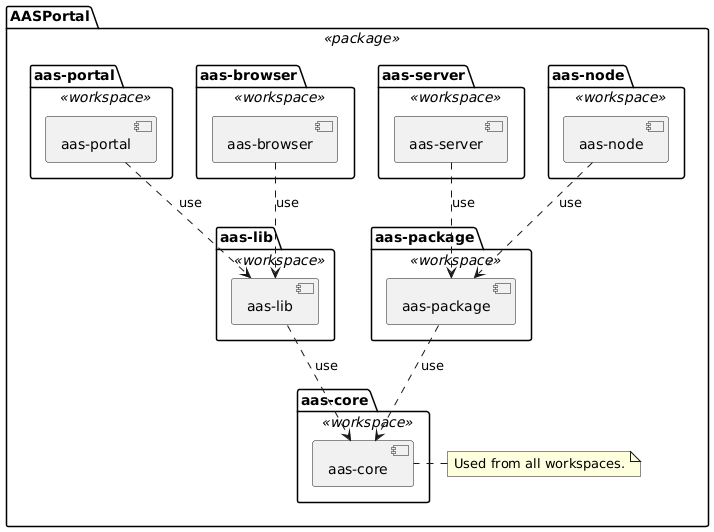

The diagram above was rendered by PlantUML. Its source (embedded in the PNG):
@startuml
top to bottom direction
skinparam linetype polyline
    
package "AASPortal" <<package>> as AASPortalProject {
    package "aas-portal" <<workspace>> as AASPortal {
        component "aas-portal" as PortalApp
    }

    package "aas-browser" <<workspace>> as AASBrowser {
        component "aas-browser" as BrowserApp
    }

    package "aas-server" <<workspace>> as AASServer {
        component "aas-server" as ServerApp
    }

    package "aas-node" <<workspace>> as AASNode {
        component "aas-node" as NodeApp
    }

    package "aas-lib" <<workspace>> as AASLib {
        component "aas-lib" as NgLib
    }

    package "aas-package" <<workspace>> as AASPackage {
        component "aas-package" as PackageLib
    }
    
    package "aas-core" <<workspace>> as AASCore {
        component "aas-core" as CoreLib
    }
    note left of CoreLib
        Used from all workspaces.
    end note

    PortalApp ..> NgLib : use
    BrowserApp ..> NgLib : use
    NodeApp ..> PackageLib : use
    ServerApp ..> PackageLib : use
    NgLib ..> CoreLib : use
    PackageLib ..> CoreLib : use
}
@enduml